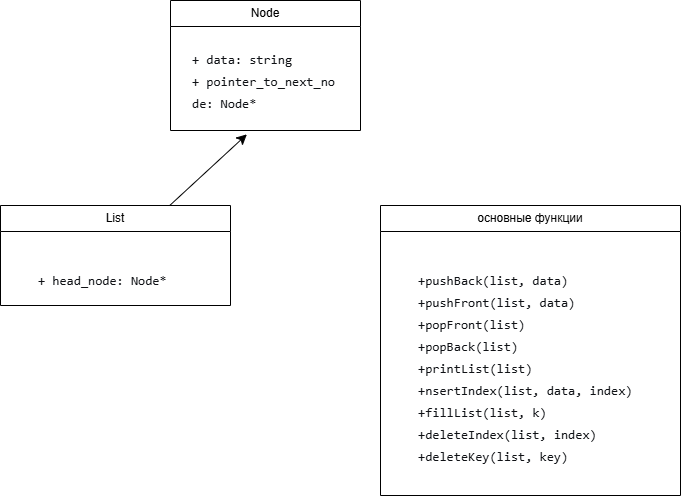

The diagram above was exported from draw.io. Its source (the exported page's mxGraphModel, read from the mxfile embedded in the PNG):
<mxGraphModel dx="543" dy="701" grid="1" gridSize="10" guides="1" tooltips="1" connect="1" arrows="1" fold="1" page="1" pageScale="1" pageWidth="827" pageHeight="1169" math="0" shadow="0">
  <root>
    <mxCell id="0" />
    <mxCell id="1" parent="0" />
    <mxCell id="l94a12mntY-jfLOdGkFb-31" parent="1" style="swimlane;fontStyle=0;childLayout=stackLayout;horizontal=1;startSize=26;fillColor=none;horizontalStack=0;resizeParent=1;resizeParentMax=0;resizeLast=0;collapsible=1;marginBottom=0;whiteSpace=wrap;html=1;" value="Node" vertex="1">
      <mxGeometry height="130" width="190" x="270" y="250" as="geometry" />
    </mxCell>
    <mxCell id="l94a12mntY-jfLOdGkFb-34" parent="l94a12mntY-jfLOdGkFb-31" style="text;strokeColor=none;fillColor=none;align=left;verticalAlign=top;spacingLeft=4;spacingRight=4;overflow=hidden;rotatable=0;points=[[0,0.5],[1,0.5]];portConstraint=eastwest;whiteSpace=wrap;html=1;" value="&lt;pre style=&quot;font-variant-numeric: normal; font-variant-east-asian: normal; font-variant-alternates: normal; font-size-adjust: none; font-language-override: normal; font-kerning: auto; font-optical-sizing: auto; font-feature-settings: normal; font-variation-settings: normal; font-variant-position: normal; font-variant-emoji: normal; font-stretch: normal; font-size: 13px; line-height: 22px; font-family: Menlo, Monaco, Consolas, &amp;quot;Cascadia Mono&amp;quot;, &amp;quot;Ubuntu Mono&amp;quot;, &amp;quot;DejaVu Sans Mono&amp;quot;, &amp;quot;Liberation Mono&amp;quot;, &amp;quot;JetBrains Mono&amp;quot;, &amp;quot;Fira Code&amp;quot;, Cousine, &amp;quot;Roboto Mono&amp;quot;, &amp;quot;Courier New&amp;quot;, Courier, sans-serif, system-ui; overflow: auto; text-wrap-mode: wrap; word-break: break-all; padding: 16px; color: rgb(15, 17, 21); margin: 0px !important;&quot;&gt;+ data: string                                   &lt;br&gt;+ pointer_to_next_node: Node*&lt;/pre&gt;" vertex="1">
      <mxGeometry height="104" width="190" y="26" as="geometry" />
    </mxCell>
    <mxCell id="l94a12mntY-jfLOdGkFb-35" parent="1" style="swimlane;fontStyle=0;childLayout=stackLayout;horizontal=1;startSize=26;fillColor=none;horizontalStack=0;resizeParent=1;resizeParentMax=0;resizeLast=0;collapsible=1;marginBottom=0;whiteSpace=wrap;html=1;" value="List" vertex="1">
      <mxGeometry height="100" width="230" x="100" y="455" as="geometry" />
    </mxCell>
    <mxCell id="l94a12mntY-jfLOdGkFb-36" parent="l94a12mntY-jfLOdGkFb-35" style="text;strokeColor=none;fillColor=none;align=left;verticalAlign=top;spacingLeft=4;spacingRight=4;overflow=hidden;rotatable=0;points=[[0,0.5],[1,0.5]];portConstraint=eastwest;whiteSpace=wrap;html=1;" value="&lt;pre style=&quot;font-variant-numeric: normal; font-variant-east-asian: normal; font-variant-alternates: normal; font-size-adjust: none; font-language-override: normal; font-kerning: auto; font-optical-sizing: auto; font-feature-settings: normal; font-variation-settings: normal; font-variant-position: normal; font-variant-emoji: normal; font-stretch: normal; font-size: 13px; line-height: 22px; font-family: Menlo, Monaco, Consolas, &amp;quot;Cascadia Mono&amp;quot;, &amp;quot;Ubuntu Mono&amp;quot;, &amp;quot;DejaVu Sans Mono&amp;quot;, &amp;quot;Liberation Mono&amp;quot;, &amp;quot;JetBrains Mono&amp;quot;, &amp;quot;Fira Code&amp;quot;, Cousine, &amp;quot;Roboto Mono&amp;quot;, &amp;quot;Courier New&amp;quot;, Courier, sans-serif, system-ui; overflow: auto; text-wrap-mode: wrap; word-break: break-all; padding: 16px; color: rgb(15, 17, 21); margin: 0px !important;&quot;&gt;&lt;pre style=&quot;font-variant-numeric: normal; font-variant-east-asian: normal; font-variant-alternates: normal; font-size-adjust: none; font-language-override: normal; font-kerning: auto; font-optical-sizing: auto; font-feature-settings: normal; font-variation-settings: normal; font-variant-position: normal; font-variant-emoji: normal; font-stretch: normal; line-height: 22px; font-family: Menlo, Monaco, Consolas, &amp;quot;Cascadia Mono&amp;quot;, &amp;quot;Ubuntu Mono&amp;quot;, &amp;quot;DejaVu Sans Mono&amp;quot;, &amp;quot;Liberation Mono&amp;quot;, &amp;quot;JetBrains Mono&amp;quot;, &amp;quot;Fira Code&amp;quot;, Cousine, &amp;quot;Roboto Mono&amp;quot;, &amp;quot;Courier New&amp;quot;, Courier, sans-serif, system-ui; overflow: auto; text-wrap-mode: wrap; word-break: break-all; padding: 16px; margin: 0px !important;&quot;&gt;+ head_node: Node* &lt;/pre&gt;&lt;/pre&gt;" vertex="1">
      <mxGeometry height="74" width="230" y="26" as="geometry" />
    </mxCell>
    <mxCell id="l94a12mntY-jfLOdGkFb-37" edge="1" parent="1" source="l94a12mntY-jfLOdGkFb-35" style="edgeStyle=none;curved=1;rounded=0;orthogonalLoop=1;jettySize=auto;html=1;entryX=0.402;entryY=1.037;entryDx=0;entryDy=0;entryPerimeter=0;fontSize=12;startSize=8;endSize=8;" target="l94a12mntY-jfLOdGkFb-34">
      <mxGeometry relative="1" as="geometry" />
    </mxCell>
    <mxCell id="l94a12mntY-jfLOdGkFb-38" parent="1" style="swimlane;fontStyle=0;childLayout=stackLayout;horizontal=1;startSize=26;fillColor=none;horizontalStack=0;resizeParent=1;resizeParentMax=0;resizeLast=0;collapsible=1;marginBottom=0;whiteSpace=wrap;html=1;" value="основные функции" vertex="1">
      <mxGeometry height="290" width="300" x="480" y="455" as="geometry" />
    </mxCell>
    <mxCell id="l94a12mntY-jfLOdGkFb-39" parent="l94a12mntY-jfLOdGkFb-38" style="text;strokeColor=none;fillColor=none;align=left;verticalAlign=top;spacingLeft=4;spacingRight=4;overflow=hidden;rotatable=0;points=[[0,0.5],[1,0.5]];portConstraint=eastwest;whiteSpace=wrap;html=1;" value="&lt;pre style=&quot;font-variant-numeric: normal; font-variant-east-asian: normal; font-variant-alternates: normal; font-size-adjust: none; font-language-override: normal; font-kerning: auto; font-optical-sizing: auto; font-feature-settings: normal; font-variation-settings: normal; font-variant-position: normal; font-variant-emoji: normal; font-stretch: normal; font-size: 13px; line-height: 22px; font-family: Menlo, Monaco, Consolas, &amp;quot;Cascadia Mono&amp;quot;, &amp;quot;Ubuntu Mono&amp;quot;, &amp;quot;DejaVu Sans Mono&amp;quot;, &amp;quot;Liberation Mono&amp;quot;, &amp;quot;JetBrains Mono&amp;quot;, &amp;quot;Fira Code&amp;quot;, Cousine, &amp;quot;Roboto Mono&amp;quot;, &amp;quot;Courier New&amp;quot;, Courier, sans-serif, system-ui; overflow: auto; text-wrap-mode: wrap; word-break: break-all; padding: 16px; color: rgb(15, 17, 21); margin: 0px !important;&quot;&gt;&lt;pre style=&quot;font-variant-numeric: normal; font-variant-east-asian: normal; font-variant-alternates: normal; font-size-adjust: none; font-language-override: normal; font-kerning: auto; font-optical-sizing: auto; font-feature-settings: normal; font-variation-settings: normal; font-variant-position: normal; font-variant-emoji: normal; font-stretch: normal; line-height: 22px; font-family: Menlo, Monaco, Consolas, &amp;quot;Cascadia Mono&amp;quot;, &amp;quot;Ubuntu Mono&amp;quot;, &amp;quot;DejaVu Sans Mono&amp;quot;, &amp;quot;Liberation Mono&amp;quot;, &amp;quot;JetBrains Mono&amp;quot;, &amp;quot;Fira Code&amp;quot;, Cousine, &amp;quot;Roboto Mono&amp;quot;, &amp;quot;Courier New&amp;quot;, Courier, sans-serif, system-ui; overflow: auto; text-wrap-mode: wrap; word-break: break-all; padding: 16px; margin: 0px !important;&quot;&gt;+pushBack(list, data)                &lt;br/&gt;+pushFront(list, data)        &lt;br/&gt;+popFront(list)                  &lt;br/&gt;+popBack(list)                   &lt;br/&gt;+printList(list)              &lt;br/&gt;+nsertIndex(list, data, index) &lt;br/&gt;+fillList(list, k)          &lt;br/&gt;+deleteIndex(list, index)     &lt;br/&gt;+deleteKey(list, key)&lt;/pre&gt;&lt;/pre&gt;" vertex="1">
      <mxGeometry height="264" width="300" y="26" as="geometry" />
    </mxCell>
  </root>
</mxGraphModel>